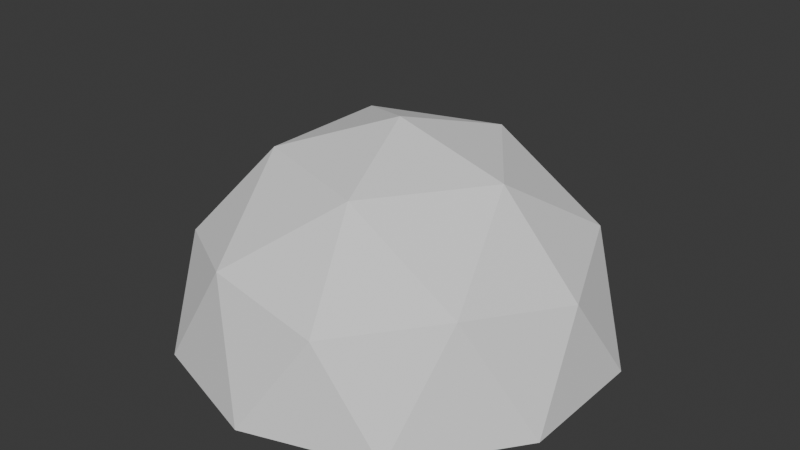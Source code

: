 # Source: SignBase.blend  (saved by Blender 4.5.88; exported with 4.5.12 LTS)
import bpy
from mathutils import Matrix  # noqa: F401  (used for matrix-valued properties, if any)

bpy.ops.wm.read_factory_settings(use_empty=True)
scene = bpy.context.scene
scene.name = 'Scene'

# ---- collections
col_collection = bpy.data.collections.new('Collection'); scene.collection.children.link(col_collection)

# ---- world
world_world = bpy.data.worlds.new('World'); scene.world = world_world
world_world.use_nodes = True; world_world.node_tree.nodes.clear()
_N = world_world.node_tree.nodes; _L = world_world.node_tree.links
n0 = _N.new('ShaderNodeOutputWorld'); n0.name = 'World Output'; n0.location = (300, 300)
n1 = _N.new('ShaderNodeBackground'); n1.name = 'Background'; n1.location = (10, 300)
n1.inputs[0].default_value = (0.05088, 0.05088, 0.05088, 1.0)
_L.new(n1.outputs[0], n0.inputs[0])
n0.is_active_output = True
world_world.color = (0.05088, 0.05088, 0.05088)
world_world.sun_shadow_jitter_overblur = 0.0

# ---- meshes
me_icosphere = bpy.data.meshes.new('Icosphere')
me_icosphere.from_pydata([(0.05528, -0.1701, 0.08944), (0.05528, -0.1701, 0.08944), (0.05528, -0.1701, 0.08944), (0.05528, -0.1701, 0.08944), (0.05528, -0.1701, 0.08944), (-0.1447, -0.1051, 0.08944), (-0.1447, -0.1051, 0.08944), (-0.1447, -0.1051, 0.08944), (-0.1447, -0.1051, 0.08944), (-0.1447, -0.1051, 0.08944), (-0.1447, 0.1051, 0.08944), (-0.1447, 0.1051, 0.08944), (-0.1447, 0.1051, 0.08944), (-0.1447, 0.1051, 0.08944), (-0.1447, 0.1051, 0.08944), (0.05528, 0.1701, 0.08944), (0.05528, 0.1701, 0.08944), (0.05528, 0.1701, 0.08944), (0.05528, 0.1701, 0.08944), (0.05528, 0.1701, 0.08944), (0.1789, 0.0, 0.08944), (0.1789, 0.0, 0.08944), (0.1789, 0.0, 0.08944), (0.1789, 0.0, 0.08944), (0.1789, 0.0, 0.08944), (0.0, 0.0, 0.2), (0.0, 0.0, 0.2), (0.0, 0.0, 0.2), (0.0, 0.0, 0.2), (0.0, 0.0, 0.2), (0.1902, -0.0618, 0.0), (0.1902, -0.0618, 0.0), (0.1902, -0.0618, 0.0), (0.1902, -0.0618, 0.0), (0.1902, 0.0618, 0.0), (0.1902, 0.0618, 0.0), (0.1902, 0.0618, 0.0), (0.1902, 0.0618, 0.0), (0.0, -0.2, 0.0), (0.0, -0.2, 0.0), (0.0, -0.2, 0.0), (0.0, -0.2, 0.0), (0.1176, -0.1618, 0.0), (0.1176, -0.1618, 0.0), (0.1176, -0.1618, 0.0), (0.1176, -0.1618, 0.0), (-0.1902, -0.0618, 0.0), (-0.1902, -0.0618, 0.0), (-0.1902, -0.0618, 0.0), (-0.1902, -0.0618, 0.0), (-0.1176, -0.1618, 0.0), (-0.1176, -0.1618, 0.0), (-0.1176, -0.1618, 0.0), (-0.1176, -0.1618, 0.0), (-0.1176, 0.1618, 0.0), (-0.1176, 0.1618, 0.0), (-0.1176, 0.1618, 0.0), (-0.1176, 0.1618, 0.0), (-0.1902, 0.0618, 0.0), (-0.1902, 0.0618, 0.0), (-0.1902, 0.0618, 0.0), (-0.1902, 0.0618, 0.0), (0.1176, 0.1618, 0.0), (0.1176, 0.1618, 0.0), (0.1176, 0.1618, 0.0), (0.1176, 0.1618, 0.0), (0.0, 0.2, 0.0), (0.0, 0.2, 0.0), (0.0, 0.2, 0.0), (0.0, 0.2, 0.0), (0.1376, -0.1, 0.1051), (0.1376, -0.1, 0.1051), (0.1376, -0.1, 0.1051), (0.1376, -0.1, 0.1051), (0.1376, -0.1, 0.1051), (0.1376, -0.1, 0.1051), (-0.05257, -0.1618, 0.1051), (-0.05257, -0.1618, 0.1051), (-0.05257, -0.1618, 0.1051), (-0.05257, -0.1618, 0.1051), (-0.05257, -0.1618, 0.1051), (-0.05257, -0.1618, 0.1051), (-0.1701, 0.0, 0.1051), (-0.1701, 0.0, 0.1051), (-0.1701, 0.0, 0.1051), (-0.1701, 0.0, 0.1051), (-0.1701, 0.0, 0.1051), (-0.1701, 0.0, 0.1051), (-0.05257, 0.1618, 0.1051), (-0.05257, 0.1618, 0.1051), (-0.05257, 0.1618, 0.1051), (-0.05257, 0.1618, 0.1051), (-0.05257, 0.1618, 0.1051), (-0.05257, 0.1618, 0.1051), (0.1376, 0.1, 0.1051), (0.1376, 0.1, 0.1051), (0.1376, 0.1, 0.1051), (0.1376, 0.1, 0.1051), (0.1376, 0.1, 0.1051), (0.1376, 0.1, 0.1051), (0.03249, -0.1, 0.1701), (0.03249, -0.1, 0.1701), (0.03249, -0.1, 0.1701), (0.03249, -0.1, 0.1701), (0.03249, -0.1, 0.1701), (0.03249, -0.1, 0.1701), (0.1051, 0.0, 0.1701), (0.1051, 0.0, 0.1701), (0.1051, 0.0, 0.1701), (0.1051, 0.0, 0.1701), (0.1051, 0.0, 0.1701), (0.1051, 0.0, 0.1701), (-0.08506, -0.0618, 0.1701), (-0.08506, -0.0618, 0.1701), (-0.08506, -0.0618, 0.1701), (-0.08506, -0.0618, 0.1701), (-0.08506, -0.0618, 0.1701), (-0.08506, -0.0618, 0.1701), (-0.08506, 0.0618, 0.1701), (-0.08506, 0.0618, 0.1701), (-0.08506, 0.0618, 0.1701), (-0.08506, 0.0618, 0.1701), (-0.08506, 0.0618, 0.1701), (-0.08506, 0.0618, 0.1701), (0.03249, 0.1, 0.1701), (0.03249, 0.1, 0.1701), (0.03249, 0.1, 0.1701), (0.03249, 0.1, 0.1701), (0.03249, 0.1, 0.1701), (0.03249, 0.1, 0.1701)], [], [(2, 70, 102), (5, 80, 115), (12, 84, 123), (15, 88, 124), (21, 97, 111), (107, 125, 26), (109, 95, 127), (94, 17, 126), (128, 118, 28), (129, 90, 119), (92, 10, 121), (120, 114, 29), (122, 82, 116), (83, 7, 117), (112, 104, 27), (113, 78, 105), (76, 0, 100), (101, 106, 25), (103, 71, 108), (73, 20, 110), (36, 99, 23), (35, 65, 98), (64, 18, 96), (68, 89, 19), (69, 55, 91), (56, 11, 93), (60, 86, 14), (61, 49, 87), (48, 9, 85), (52, 81, 6), (51, 41, 79), (40, 4, 77), (44, 72, 3), (45, 31, 74), (32, 22, 75), (63, 67, 16), (57, 59, 13), (47, 53, 8), (39, 43, 1), (33, 37, 24), (62, 34, 30), (30, 42, 38), (38, 50, 46), (46, 58, 54), (54, 66, 62), (62, 30, 38), (38, 46, 54), (38, 54, 62)])
me_icosphere.polygons.foreach_set('use_smooth', [0, 0, 0, 0, 0, 0, 1, 0, 0, 0, 0, 0, 0, 0, 0, 0, 0, 0, 0, 0, 0, 0, 0, 1, 0, 0, 1, 0, 1, 0, 0, 1, 0, 0, 0, 0, 0, 0, 0, 0, 0, 0, 0, 0, 0, 0, 0, 0])
_uv = me_icosphere.uv_layers.new(name='UVMap')
_uv.uv.foreach_set('vector', [0.1818, 0.3149, 0.2727, 0.3149, 0.2273, 0.3937, 0.0, 0.3149, 0.09091, 0.3149, 0.04546, 0.3937, 0.7273, 0.3149, 0.8182, 0.3149, 0.7727, 0.3937, 0.5455, 0.3149, 0.6364, 0.3149, 0.5909, 0.3937, 0.3636, 0.3149, 0.4545, 0.3149, 0.4091, 0.3937, 0.4091, 0.3937, 0.5, 0.3937, 0.4545, 0.4724, 0.4091, 0.3937, 0.4545, 0.3149, 0.5, 0.3937, 0.4545, 0.3149, 0.5455, 0.3149, 0.5, 0.3937, 0.5909, 0.3937, 0.6818, 0.3937, 0.6364, 0.4724, 0.5909, 0.3937, 0.6364, 0.3149, 0.6818, 0.3937, 0.6364, 0.3149, 0.7273, 0.3149, 0.6818, 0.3937, 0.7727, 0.3937, 0.8636, 0.3937, 0.8182, 0.4724, 0.7727, 0.3937, 0.8182, 0.3149, 0.8636, 0.3937, 0.8182, 0.3149, 0.9091, 0.3149, 0.8636, 0.3937, 0.04546, 0.3937, 0.1364, 0.3937, 0.09091, 0.4724, 0.04546, 0.3937, 0.09091, 0.3149, 0.1364, 0.3937, 0.09091, 0.3149, 0.1818, 0.3149, 0.1364, 0.3937, 0.2273, 0.3937, 0.3182, 0.3937, 0.2727, 0.4724, 0.2273, 0.3937, 0.2727, 0.3149, 0.3182, 0.3937, 0.2727, 0.3149, 0.3636, 0.3149, 0.3182, 0.3937, 0.4091, 0.2362, 0.4545, 0.3149, 0.3636, 0.3149, 0.4091, 0.2362, 0.5, 0.2362, 0.4545, 0.3149, 0.5, 0.2362, 0.5455, 0.3149, 0.4545, 0.3149, 0.5909, 0.2362, 0.6364, 0.3149, 0.5455, 0.3149, 0.5909, 0.2362, 0.6818, 0.2362, 0.6364, 0.3149, 0.6818, 0.2362, 0.7273, 0.3149, 0.6364, 0.3149, 0.7727, 0.2362, 0.8182, 0.3149, 0.7273, 0.3149, 0.7727, 0.2362, 0.8636, 0.2362, 0.8182, 0.3149, 0.8636, 0.2362, 0.9091, 0.3149, 0.8182, 0.3149, 0.04546, 0.2362, 0.09091, 0.3149, 0.0, 0.3149, 0.04546, 0.2362, 0.1364, 0.2362, 0.09091, 0.3149, 0.1364, 0.2362, 0.1818, 0.3149, 0.09091, 0.3149, 0.2273, 0.2362, 0.2727, 0.3149, 0.1818, 0.3149, 0.2273, 0.2362, 0.3182, 0.2362, 0.2727, 0.3149, 0.3182, 0.2362, 0.3636, 0.3149, 0.2727, 0.3149, 0.5, 0.2362, 0.5909, 0.2362, 0.5455, 0.3149, 0.6818, 0.2362, 0.7727, 0.2362, 0.7273, 0.3149, 0.8636, 0.2362, 0.9545, 0.2362, 0.9091, 0.3149, 0.1364, 0.2362, 0.2273, 0.2362, 0.1818, 0.3149, 0.3182, 0.2362, 0.4091, 0.2362, 0.3636, 0.3149, 0.5, 0.2362, 0.4091, 0.2362, 0.3182, 0.2362, 0.3182, 0.2362, 0.2273, 0.2362, 0.1364, 0.2362, 0.1364, 0.2362, 0.04546, 0.2362, 0.8636, 0.2362, 0.8636, 0.2362, 0.7727, 0.2362, 0.6818, 0.2362, 0.6818, 0.2362, 0.5909, 0.2362, 0.5, 0.2362, 0.5, 0.2362, 0.3182, 0.2362, 0.1364, 0.2362, 0.1364, 0.2362, 0.8636, 0.2362, 0.6818, 0.2362, 0.1364, 0.2362, 0.6818, 0.2362, 0.5, 0.2362])
me_icosphere.update()
me_icosphere.normals_split_custom_set([tuple(v) for v in zip(*[iter([0.4089, -0.6284, 0.6617, 0.4089, -0.6284, 0.6617, 0.4089, -0.6284, 0.6617, -0.4713, -0.5831, 0.6617, -0.4713, -0.5831, 0.6617, -0.4713, -0.5831, 0.6617, -0.7002, 0.268, 0.6617, -0.7002, 0.268, 0.6617, -0.7002, 0.268, 0.6617, 0.03853, 0.7488, 0.6617, 0.03853, 0.7488, 0.6617, 0.03853, 0.7488, 0.6617, 0.724, 0.1947, 0.6617, 0.724, 0.1947, 0.6617, 0.724, 0.1947, 0.6617, 0.268, 0.1947, 0.9435, 0.268, 0.1947, 0.9435, 0.268, 0.1947, 0.9435, 0.4911, 0.3568, 0.7947, 0.4911, 0.3568, 0.7947, 0.4911, 0.3568, 0.7947, 0.4089, 0.6284, 0.6617, 0.4089, 0.6284, 0.6617, 0.4089, 0.6284, 0.6617, -0.1024, 0.3151, 0.9435, -0.1024, 0.3151, 0.9435, -0.1024, 0.3151, 0.9435, -0.1876, 0.5773, 0.7947, -0.1876, 0.5773, 0.7947, -0.1876, 0.5773, 0.7947, -0.4713, 0.5831, 0.6617, -0.4713, 0.5831, 0.6617, -0.4713, 0.5831, 0.6617, -0.3313, 0.0, 0.9435, -0.3313, 0.0, 0.9435, -0.3313, 0.0, 0.9435, -0.6071, 0.0, 0.7947, -0.6071, 0.0, 0.7947, -0.6071, 0.0, 0.7947, -0.7002, -0.268, 0.6617, -0.7002, -0.268, 0.6617, -0.7002, -0.268, 0.6617, -0.1024, -0.3151, 0.9435, -0.1024, -0.3151, 0.9435, -0.1024, -0.3151, 0.9435, -0.1876, -0.5773, 0.7947, -0.1876, -0.5773, 0.7947, -0.1876, -0.5773, 0.7947, 0.03853, -0.7488, 0.6617, 0.03853, -0.7488, 0.6617, 0.03853, -0.7488, 0.6617, 0.268, -0.1947, 0.9435, 0.268, -0.1947, 0.9435, 0.268, -0.1947, 0.9435, 0.4911, -0.3568, 0.7947, 0.4911, -0.3568, 0.7947, 0.4911, -0.3568, 0.7947, 0.724, -0.1947, 0.6617, 0.724, -0.1947, 0.6617, 0.724, -0.1947, 0.6617, 0.8897, 0.3151, 0.3304, 0.8897, 0.3151, 0.3304, 0.8897, 0.3151, 0.3304, 0.7947, 0.5773, 0.1876, 0.7947, 0.5773, 0.1876, 0.7947, 0.5773, 0.1876, 0.5746, 0.7488, 0.3304, 0.5746, 0.7488, 0.3304, 0.5746, 0.7488, 0.3304, -0.02475, 0.9435, 0.3304, -0.02475, 0.9435, 0.3304, -0.02475, 0.9435, 0.3304, -0.3035, 0.9342, 0.1876, -0.3035, 0.9342, 0.1876, -0.3035, 0.9342, 0.1876, -0.5346, 0.7779, 0.3304, -0.5346, 0.7779, 0.3304, -0.5346, 0.7779, 0.3304, -0.905, 0.268, 0.3304, -0.905, 0.268, 0.3304, -0.905, 0.268, 0.3304, -0.9822, 0.0, 0.1876, -0.9822, 0.0, 0.1876, -0.9822, 0.0, 0.1876, -0.905, -0.268, 0.3304, -0.905, -0.268, 0.3304, -0.905, -0.268, 0.3304, -0.5346, -0.7779, 0.3304, -0.5346, -0.7779, 0.3304, -0.5346, -0.7779, 0.3304, -0.3035, -0.9342, 0.1876, -0.3035, -0.9342, 0.1876, -0.3035, -0.9342, 0.1876, -0.02475, -0.9435, 0.3304, -0.02475, -0.9435, 0.3304, -0.02475, -0.9435, 0.3304, 0.5746, -0.7488, 0.3304, 0.5746, -0.7488, 0.3304, 0.5746, -0.7488, 0.3304, 0.7947, -0.5773, 0.1876, 0.7947, -0.5773, 0.1876, 0.7947, -0.5773, 0.1876, 0.8897, -0.3151, 0.3304, 0.8897, -0.3151, 0.3304, 0.8897, -0.3151, 0.3304, 0.3066, 0.9435, 0.1256, 0.3066, 0.9435, 0.1256, 0.3066, 0.9435, 0.1256, -0.8026, 0.5831, 0.1256, -0.8026, 0.5831, 0.1256, -0.8026, 0.5831, 0.1256, -0.8026, -0.5831, 0.1256, -0.8026, -0.5831, 0.1256, -0.8026, -0.5831, 0.1256, 0.3066, -0.9435, 0.1256, 0.3066, -0.9435, 0.1256, 0.3066, -0.9435, 0.1256, 0.9921, 0.0, 0.1256, 0.9921, 0.0, 0.1256, 0.9921, 0.0, 0.1256, 0.0, 0.0, -1.0, 0.0, 0.0, -1.0, 0.0, 0.0, -1.0, 0.0, 0.0, -1.0, 0.0, 0.0, -1.0, 0.0, 0.0, -1.0, 0.0, 0.0, -1.0, 0.0, 0.0, -1.0, 0.0, 0.0, -1.0, 0.0, 0.0, -1.0, 0.0, 0.0, -1.0, 0.0, 0.0, -1.0, 0.0, 0.0, -1.0, 0.0, 0.0, -1.0, 0.0, 0.0, -1.0, 0.0, 0.0, -1.0, 0.0, 0.0, -1.0, 0.0, 0.0, -1.0, 0.0, 0.0, -1.0, 0.0, 0.0, -1.0, 0.0, 0.0, -1.0, 0.0, 0.0, -1.0, 0.0, 0.0, -1.0, 0.0, 0.0, -1.0])] * 3)])

# ---- objects
ob_icosphere = bpy.data.objects.new('Icosphere', me_icosphere)

# ---- transforms, parenting, visibility, modifiers, constraints
ob_icosphere.location = (0.0, 0.0, 0.0)
ob_icosphere.rotation_mode = 'QUATERNION'
ob_icosphere.rotation_quaternion = (1.0, 0.0, 0.0, 0.0)

# ---- collection membership
col_collection.objects.link(ob_icosphere)

# ---- scene / render settings (as saved in the file)
scene.frame_start = 1; scene.frame_end = 250; scene.frame_set(1)
scene.render.engine = 'BLENDER_EEVEE_NEXT'
bpy.context.view_layer.update()

# ---- added for rendering (the .blend has no active camera and no usable light): camera, sun
cam_auto = bpy.data.cameras.new('AutoCamera')
cam_auto.lens = 50.0
cam_auto.sensor_width = 36.0
cam_auto.clip_end = 1000.0
ob_auto_camera = bpy.data.objects.new('AutoCamera', cam_auto)
scene.collection.objects.link(ob_auto_camera)
ob_auto_camera.location = (0.543227, -0.651873, 0.534582)
ob_auto_camera.rotation_euler = (1.09748, -7.21219e-08, 0.694738)
scene.camera = ob_auto_camera
light_auto_sun = bpy.data.lights.new('AutoSun', 'SUN')
light_auto_sun.energy = 3.0
light_auto_sun.angle = 0.0523599
ob_auto_sun = bpy.data.objects.new('AutoSun', light_auto_sun)
scene.collection.objects.link(ob_auto_sun)
ob_auto_sun.rotation_euler = (0.872665, 0.174533, 0.523599)
bpy.context.view_layer.update()
